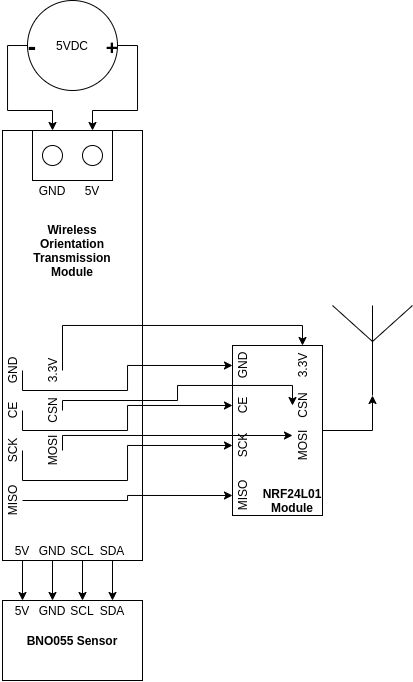

The diagram above was exported from draw.io. Its source (the exported page's mxGraphModel, read from the mxfile embedded in the PNG):
<mxGraphModel dx="934" dy="492" grid="1" gridSize="10" guides="1" tooltips="1" connect="1" arrows="1" fold="1" page="1" pageScale="1" pageWidth="850" pageHeight="1100" math="0" shadow="0">
  <root>
    <mxCell id="0" />
    <mxCell id="1" parent="0" />
    <mxCell id="Wns3Fpy5ou8fAbSE1pCF-32" style="edgeStyle=orthogonalEdgeStyle;rounded=0;orthogonalLoop=1;jettySize=auto;html=1;exitX=1;exitY=0.5;exitDx=0;exitDy=0;entryX=0.5;entryY=1;entryDx=0;entryDy=0;entryPerimeter=0;" edge="1" parent="1" source="Wns3Fpy5ou8fAbSE1pCF-30" target="Wns3Fpy5ou8fAbSE1pCF-31">
      <mxGeometry relative="1" as="geometry" />
    </mxCell>
    <mxCell id="Wns3Fpy5ou8fAbSE1pCF-30" value="" style="rounded=0;whiteSpace=wrap;html=1;" vertex="1" parent="1">
      <mxGeometry x="440" y="355" width="90" height="170" as="geometry" />
    </mxCell>
    <mxCell id="Wns3Fpy5ou8fAbSE1pCF-1" value="" style="rounded=0;whiteSpace=wrap;html=1;" vertex="1" parent="1">
      <mxGeometry x="210" y="140" width="140" height="430" as="geometry" />
    </mxCell>
    <mxCell id="Wns3Fpy5ou8fAbSE1pCF-2" value="BNO055 Sensor" style="rounded=0;whiteSpace=wrap;html=1;fontStyle=1" vertex="1" parent="1">
      <mxGeometry x="210" y="610" width="140" height="80" as="geometry" />
    </mxCell>
    <mxCell id="Wns3Fpy5ou8fAbSE1pCF-12" style="edgeStyle=orthogonalEdgeStyle;rounded=0;orthogonalLoop=1;jettySize=auto;html=1;exitX=0.5;exitY=1;exitDx=0;exitDy=0;entryX=0.5;entryY=0;entryDx=0;entryDy=0;" edge="1" parent="1" source="Wns3Fpy5ou8fAbSE1pCF-3" target="Wns3Fpy5ou8fAbSE1pCF-8">
      <mxGeometry relative="1" as="geometry" />
    </mxCell>
    <mxCell id="Wns3Fpy5ou8fAbSE1pCF-3" value="5V" style="text;html=1;strokeColor=none;fillColor=none;align=center;verticalAlign=middle;whiteSpace=wrap;rounded=0;" vertex="1" parent="1">
      <mxGeometry x="210" y="550" width="40" height="20" as="geometry" />
    </mxCell>
    <mxCell id="Wns3Fpy5ou8fAbSE1pCF-13" style="edgeStyle=orthogonalEdgeStyle;rounded=0;orthogonalLoop=1;jettySize=auto;html=1;exitX=0.5;exitY=1;exitDx=0;exitDy=0;entryX=0.5;entryY=0;entryDx=0;entryDy=0;" edge="1" parent="1" source="Wns3Fpy5ou8fAbSE1pCF-4" target="Wns3Fpy5ou8fAbSE1pCF-9">
      <mxGeometry relative="1" as="geometry" />
    </mxCell>
    <mxCell id="Wns3Fpy5ou8fAbSE1pCF-4" value="GND" style="text;html=1;strokeColor=none;fillColor=none;align=center;verticalAlign=middle;whiteSpace=wrap;rounded=0;" vertex="1" parent="1">
      <mxGeometry x="240" y="550" width="40" height="20" as="geometry" />
    </mxCell>
    <mxCell id="Wns3Fpy5ou8fAbSE1pCF-14" style="edgeStyle=orthogonalEdgeStyle;rounded=0;orthogonalLoop=1;jettySize=auto;html=1;exitX=0.5;exitY=1;exitDx=0;exitDy=0;entryX=0.5;entryY=0;entryDx=0;entryDy=0;" edge="1" parent="1" source="Wns3Fpy5ou8fAbSE1pCF-5" target="Wns3Fpy5ou8fAbSE1pCF-10">
      <mxGeometry relative="1" as="geometry" />
    </mxCell>
    <mxCell id="Wns3Fpy5ou8fAbSE1pCF-5" value="SCL" style="text;html=1;strokeColor=none;fillColor=none;align=center;verticalAlign=middle;whiteSpace=wrap;rounded=0;" vertex="1" parent="1">
      <mxGeometry x="270" y="550" width="40" height="20" as="geometry" />
    </mxCell>
    <mxCell id="Wns3Fpy5ou8fAbSE1pCF-15" style="edgeStyle=orthogonalEdgeStyle;rounded=0;orthogonalLoop=1;jettySize=auto;html=1;exitX=0.5;exitY=1;exitDx=0;exitDy=0;entryX=0.5;entryY=0;entryDx=0;entryDy=0;" edge="1" parent="1" source="Wns3Fpy5ou8fAbSE1pCF-6" target="Wns3Fpy5ou8fAbSE1pCF-11">
      <mxGeometry relative="1" as="geometry" />
    </mxCell>
    <mxCell id="Wns3Fpy5ou8fAbSE1pCF-6" value="SDA" style="text;html=1;strokeColor=none;fillColor=none;align=center;verticalAlign=middle;whiteSpace=wrap;rounded=0;" vertex="1" parent="1">
      <mxGeometry x="300" y="550" width="40" height="20" as="geometry" />
    </mxCell>
    <mxCell id="Wns3Fpy5ou8fAbSE1pCF-8" value="5V" style="text;html=1;strokeColor=none;fillColor=none;align=center;verticalAlign=middle;whiteSpace=wrap;rounded=0;" vertex="1" parent="1">
      <mxGeometry x="210" y="610" width="40" height="20" as="geometry" />
    </mxCell>
    <mxCell id="Wns3Fpy5ou8fAbSE1pCF-9" value="GND" style="text;html=1;strokeColor=none;fillColor=none;align=center;verticalAlign=middle;whiteSpace=wrap;rounded=0;" vertex="1" parent="1">
      <mxGeometry x="240" y="610" width="40" height="20" as="geometry" />
    </mxCell>
    <mxCell id="Wns3Fpy5ou8fAbSE1pCF-10" value="SCL" style="text;html=1;strokeColor=none;fillColor=none;align=center;verticalAlign=middle;whiteSpace=wrap;rounded=0;" vertex="1" parent="1">
      <mxGeometry x="270" y="610" width="40" height="20" as="geometry" />
    </mxCell>
    <mxCell id="Wns3Fpy5ou8fAbSE1pCF-11" value="SDA" style="text;html=1;strokeColor=none;fillColor=none;align=center;verticalAlign=middle;whiteSpace=wrap;rounded=0;" vertex="1" parent="1">
      <mxGeometry x="300" y="610" width="40" height="20" as="geometry" />
    </mxCell>
    <mxCell id="Wns3Fpy5ou8fAbSE1pCF-37" style="edgeStyle=orthogonalEdgeStyle;rounded=0;orthogonalLoop=1;jettySize=auto;html=1;exitX=0.5;exitY=1;exitDx=0;exitDy=0;" edge="1" parent="1" source="Wns3Fpy5ou8fAbSE1pCF-16" target="Wns3Fpy5ou8fAbSE1pCF-23">
      <mxGeometry relative="1" as="geometry">
        <Array as="points">
          <mxPoint x="230" y="400" />
          <mxPoint x="335" y="400" />
          <mxPoint x="335" y="375" />
        </Array>
      </mxGeometry>
    </mxCell>
    <mxCell id="Wns3Fpy5ou8fAbSE1pCF-16" value="GND" style="text;html=1;strokeColor=none;fillColor=none;align=center;verticalAlign=middle;whiteSpace=wrap;rounded=0;rotation=-90;" vertex="1" parent="1">
      <mxGeometry x="200" y="370" width="40" height="20" as="geometry" />
    </mxCell>
    <mxCell id="Wns3Fpy5ou8fAbSE1pCF-36" style="edgeStyle=orthogonalEdgeStyle;rounded=0;orthogonalLoop=1;jettySize=auto;html=1;exitX=0.5;exitY=1;exitDx=0;exitDy=0;" edge="1" parent="1" source="Wns3Fpy5ou8fAbSE1pCF-17" target="Wns3Fpy5ou8fAbSE1pCF-24">
      <mxGeometry relative="1" as="geometry">
        <Array as="points">
          <mxPoint x="230" y="440" />
          <mxPoint x="335" y="440" />
          <mxPoint x="335" y="415" />
        </Array>
      </mxGeometry>
    </mxCell>
    <mxCell id="Wns3Fpy5ou8fAbSE1pCF-17" value="CE" style="text;html=1;strokeColor=none;fillColor=none;align=center;verticalAlign=middle;whiteSpace=wrap;rounded=0;rotation=-90;" vertex="1" parent="1">
      <mxGeometry x="200" y="410" width="40" height="20" as="geometry" />
    </mxCell>
    <mxCell id="Wns3Fpy5ou8fAbSE1pCF-35" style="edgeStyle=orthogonalEdgeStyle;rounded=0;orthogonalLoop=1;jettySize=auto;html=1;exitX=0.5;exitY=1;exitDx=0;exitDy=0;" edge="1" parent="1" source="Wns3Fpy5ou8fAbSE1pCF-18" target="Wns3Fpy5ou8fAbSE1pCF-25">
      <mxGeometry relative="1" as="geometry">
        <Array as="points">
          <mxPoint x="230" y="490" />
          <mxPoint x="335" y="490" />
          <mxPoint x="335" y="455" />
        </Array>
      </mxGeometry>
    </mxCell>
    <mxCell id="Wns3Fpy5ou8fAbSE1pCF-18" value="SCK" style="text;html=1;strokeColor=none;fillColor=none;align=center;verticalAlign=middle;whiteSpace=wrap;rounded=0;rotation=-90;" vertex="1" parent="1">
      <mxGeometry x="200" y="450" width="40" height="20" as="geometry" />
    </mxCell>
    <mxCell id="Wns3Fpy5ou8fAbSE1pCF-33" style="edgeStyle=orthogonalEdgeStyle;rounded=0;orthogonalLoop=1;jettySize=auto;html=1;exitX=0.5;exitY=1;exitDx=0;exitDy=0;entryX=0.5;entryY=0;entryDx=0;entryDy=0;" edge="1" parent="1" source="Wns3Fpy5ou8fAbSE1pCF-19" target="Wns3Fpy5ou8fAbSE1pCF-26">
      <mxGeometry relative="1" as="geometry" />
    </mxCell>
    <mxCell id="Wns3Fpy5ou8fAbSE1pCF-19" value="MISO" style="text;html=1;strokeColor=none;fillColor=none;align=center;verticalAlign=middle;whiteSpace=wrap;rounded=0;rotation=-90;" vertex="1" parent="1">
      <mxGeometry x="200" y="500" width="40" height="20" as="geometry" />
    </mxCell>
    <mxCell id="Wns3Fpy5ou8fAbSE1pCF-38" style="edgeStyle=orthogonalEdgeStyle;rounded=0;orthogonalLoop=1;jettySize=auto;html=1;exitX=0.5;exitY=1;exitDx=0;exitDy=0;entryX=1;entryY=0.5;entryDx=0;entryDy=0;" edge="1" parent="1" source="Wns3Fpy5ou8fAbSE1pCF-20" target="Wns3Fpy5ou8fAbSE1pCF-27">
      <mxGeometry relative="1" as="geometry">
        <Array as="points">
          <mxPoint x="270" y="335" />
          <mxPoint x="510" y="335" />
        </Array>
      </mxGeometry>
    </mxCell>
    <mxCell id="Wns3Fpy5ou8fAbSE1pCF-20" value="3.3V" style="text;html=1;strokeColor=none;fillColor=none;align=center;verticalAlign=middle;whiteSpace=wrap;rounded=0;rotation=-90;" vertex="1" parent="1">
      <mxGeometry x="240" y="370" width="40" height="20" as="geometry" />
    </mxCell>
    <mxCell id="Wns3Fpy5ou8fAbSE1pCF-39" style="edgeStyle=orthogonalEdgeStyle;rounded=0;orthogonalLoop=1;jettySize=auto;html=1;exitX=0.5;exitY=1;exitDx=0;exitDy=0;entryX=0.5;entryY=0;entryDx=0;entryDy=0;" edge="1" parent="1" source="Wns3Fpy5ou8fAbSE1pCF-21" target="Wns3Fpy5ou8fAbSE1pCF-28">
      <mxGeometry relative="1" as="geometry">
        <Array as="points">
          <mxPoint x="270" y="410" />
          <mxPoint x="385" y="410" />
          <mxPoint x="385" y="395" />
          <mxPoint x="500" y="395" />
        </Array>
      </mxGeometry>
    </mxCell>
    <mxCell id="Wns3Fpy5ou8fAbSE1pCF-21" value="CSN" style="text;html=1;strokeColor=none;fillColor=none;align=center;verticalAlign=middle;whiteSpace=wrap;rounded=0;rotation=-90;" vertex="1" parent="1">
      <mxGeometry x="240" y="410" width="40" height="20" as="geometry" />
    </mxCell>
    <mxCell id="Wns3Fpy5ou8fAbSE1pCF-40" style="edgeStyle=orthogonalEdgeStyle;rounded=0;orthogonalLoop=1;jettySize=auto;html=1;exitX=0.5;exitY=1;exitDx=0;exitDy=0;entryX=0.75;entryY=0;entryDx=0;entryDy=0;" edge="1" parent="1" source="Wns3Fpy5ou8fAbSE1pCF-22" target="Wns3Fpy5ou8fAbSE1pCF-29">
      <mxGeometry relative="1" as="geometry">
        <Array as="points">
          <mxPoint x="270" y="445" />
        </Array>
      </mxGeometry>
    </mxCell>
    <mxCell id="Wns3Fpy5ou8fAbSE1pCF-22" value="MOSI" style="text;html=1;strokeColor=none;fillColor=none;align=center;verticalAlign=middle;whiteSpace=wrap;rounded=0;rotation=-90;" vertex="1" parent="1">
      <mxGeometry x="240" y="450" width="40" height="20" as="geometry" />
    </mxCell>
    <mxCell id="Wns3Fpy5ou8fAbSE1pCF-23" value="GND" style="text;html=1;strokeColor=none;fillColor=none;align=center;verticalAlign=middle;whiteSpace=wrap;rounded=0;rotation=-90;" vertex="1" parent="1">
      <mxGeometry x="430" y="365" width="40" height="20" as="geometry" />
    </mxCell>
    <mxCell id="Wns3Fpy5ou8fAbSE1pCF-24" value="CE" style="text;html=1;strokeColor=none;fillColor=none;align=center;verticalAlign=middle;whiteSpace=wrap;rounded=0;rotation=-90;" vertex="1" parent="1">
      <mxGeometry x="430" y="405" width="40" height="20" as="geometry" />
    </mxCell>
    <mxCell id="Wns3Fpy5ou8fAbSE1pCF-25" value="SCK" style="text;html=1;strokeColor=none;fillColor=none;align=center;verticalAlign=middle;whiteSpace=wrap;rounded=0;rotation=-90;" vertex="1" parent="1">
      <mxGeometry x="430" y="445" width="40" height="20" as="geometry" />
    </mxCell>
    <mxCell id="Wns3Fpy5ou8fAbSE1pCF-26" value="MISO" style="text;html=1;strokeColor=none;fillColor=none;align=center;verticalAlign=middle;whiteSpace=wrap;rounded=0;rotation=-90;" vertex="1" parent="1">
      <mxGeometry x="430" y="495" width="40" height="20" as="geometry" />
    </mxCell>
    <mxCell id="Wns3Fpy5ou8fAbSE1pCF-27" value="3.3V" style="text;html=1;strokeColor=none;fillColor=none;align=center;verticalAlign=middle;whiteSpace=wrap;rounded=0;rotation=-90;" vertex="1" parent="1">
      <mxGeometry x="490" y="365" width="40" height="20" as="geometry" />
    </mxCell>
    <mxCell id="Wns3Fpy5ou8fAbSE1pCF-28" value="CSN" style="text;html=1;strokeColor=none;fillColor=none;align=center;verticalAlign=middle;whiteSpace=wrap;rounded=0;rotation=-90;" vertex="1" parent="1">
      <mxGeometry x="490" y="405" width="40" height="20" as="geometry" />
    </mxCell>
    <mxCell id="Wns3Fpy5ou8fAbSE1pCF-29" value="MOSI" style="text;html=1;strokeColor=none;fillColor=none;align=center;verticalAlign=middle;whiteSpace=wrap;rounded=0;rotation=-90;" vertex="1" parent="1">
      <mxGeometry x="490" y="445" width="40" height="20" as="geometry" />
    </mxCell>
    <mxCell id="Wns3Fpy5ou8fAbSE1pCF-31" value="" style="verticalLabelPosition=bottom;shadow=0;dashed=0;align=center;html=1;verticalAlign=top;shape=mxgraph.electrical.radio.aerial_-_antenna_1;" vertex="1" parent="1">
      <mxGeometry x="540" y="315" width="80" height="90" as="geometry" />
    </mxCell>
    <mxCell id="Wns3Fpy5ou8fAbSE1pCF-41" value="" style="rounded=0;whiteSpace=wrap;html=1;" vertex="1" parent="1">
      <mxGeometry x="240" y="140" width="80" height="50" as="geometry" />
    </mxCell>
    <mxCell id="Wns3Fpy5ou8fAbSE1pCF-42" value="NRF24L01 Module" style="text;html=1;strokeColor=none;fillColor=none;align=center;verticalAlign=middle;whiteSpace=wrap;rounded=0;fontStyle=1" vertex="1" parent="1">
      <mxGeometry x="480" y="500" width="40" height="20" as="geometry" />
    </mxCell>
    <mxCell id="Wns3Fpy5ou8fAbSE1pCF-43" value="" style="ellipse;whiteSpace=wrap;html=1;aspect=fixed;" vertex="1" parent="1">
      <mxGeometry x="250" y="155" width="20" height="20" as="geometry" />
    </mxCell>
    <mxCell id="Wns3Fpy5ou8fAbSE1pCF-44" value="" style="ellipse;whiteSpace=wrap;html=1;aspect=fixed;" vertex="1" parent="1">
      <mxGeometry x="290" y="155" width="20" height="20" as="geometry" />
    </mxCell>
    <mxCell id="Wns3Fpy5ou8fAbSE1pCF-45" value="GND" style="text;html=1;strokeColor=none;fillColor=none;align=center;verticalAlign=middle;whiteSpace=wrap;rounded=0;" vertex="1" parent="1">
      <mxGeometry x="240" y="190" width="40" height="20" as="geometry" />
    </mxCell>
    <mxCell id="Wns3Fpy5ou8fAbSE1pCF-46" value="5V" style="text;html=1;strokeColor=none;fillColor=none;align=center;verticalAlign=middle;whiteSpace=wrap;rounded=0;" vertex="1" parent="1">
      <mxGeometry x="280" y="190" width="40" height="20" as="geometry" />
    </mxCell>
    <mxCell id="Wns3Fpy5ou8fAbSE1pCF-48" style="edgeStyle=orthogonalEdgeStyle;rounded=0;orthogonalLoop=1;jettySize=auto;html=1;exitX=0;exitY=0.5;exitDx=0;exitDy=0;entryX=0.25;entryY=0;entryDx=0;entryDy=0;" edge="1" parent="1" source="Wns3Fpy5ou8fAbSE1pCF-47" target="Wns3Fpy5ou8fAbSE1pCF-41">
      <mxGeometry relative="1" as="geometry" />
    </mxCell>
    <mxCell id="Wns3Fpy5ou8fAbSE1pCF-49" style="edgeStyle=orthogonalEdgeStyle;rounded=0;orthogonalLoop=1;jettySize=auto;html=1;exitX=1;exitY=0.5;exitDx=0;exitDy=0;entryX=0.75;entryY=0;entryDx=0;entryDy=0;" edge="1" parent="1" source="Wns3Fpy5ou8fAbSE1pCF-47" target="Wns3Fpy5ou8fAbSE1pCF-41">
      <mxGeometry relative="1" as="geometry" />
    </mxCell>
    <mxCell id="Wns3Fpy5ou8fAbSE1pCF-47" value="5VDC" style="ellipse;whiteSpace=wrap;html=1;aspect=fixed;" vertex="1" parent="1">
      <mxGeometry x="235" y="10" width="90" height="90" as="geometry" />
    </mxCell>
    <mxCell id="Wns3Fpy5ou8fAbSE1pCF-50" value="&lt;b style=&quot;font-size: 25px;&quot;&gt;-&lt;/b&gt;" style="text;html=1;strokeColor=none;fillColor=none;align=center;verticalAlign=middle;whiteSpace=wrap;rounded=0;fontSize=25;" vertex="1" parent="1">
      <mxGeometry x="220" y="45" width="40" height="20" as="geometry" />
    </mxCell>
    <mxCell id="Wns3Fpy5ou8fAbSE1pCF-53" value="&lt;b style=&quot;font-size: 21px&quot;&gt;+&lt;/b&gt;" style="text;html=1;strokeColor=none;fillColor=none;align=center;verticalAlign=middle;whiteSpace=wrap;rounded=0;fontSize=25;" vertex="1" parent="1">
      <mxGeometry x="300" y="45" width="40" height="20" as="geometry" />
    </mxCell>
    <mxCell id="Wns3Fpy5ou8fAbSE1pCF-54" value="Wireless Orientation Transmission Module" style="text;html=1;strokeColor=none;fillColor=none;align=center;verticalAlign=middle;whiteSpace=wrap;rounded=0;fontStyle=1" vertex="1" parent="1">
      <mxGeometry x="260" y="250" width="40" height="20" as="geometry" />
    </mxCell>
  </root>
</mxGraphModel>